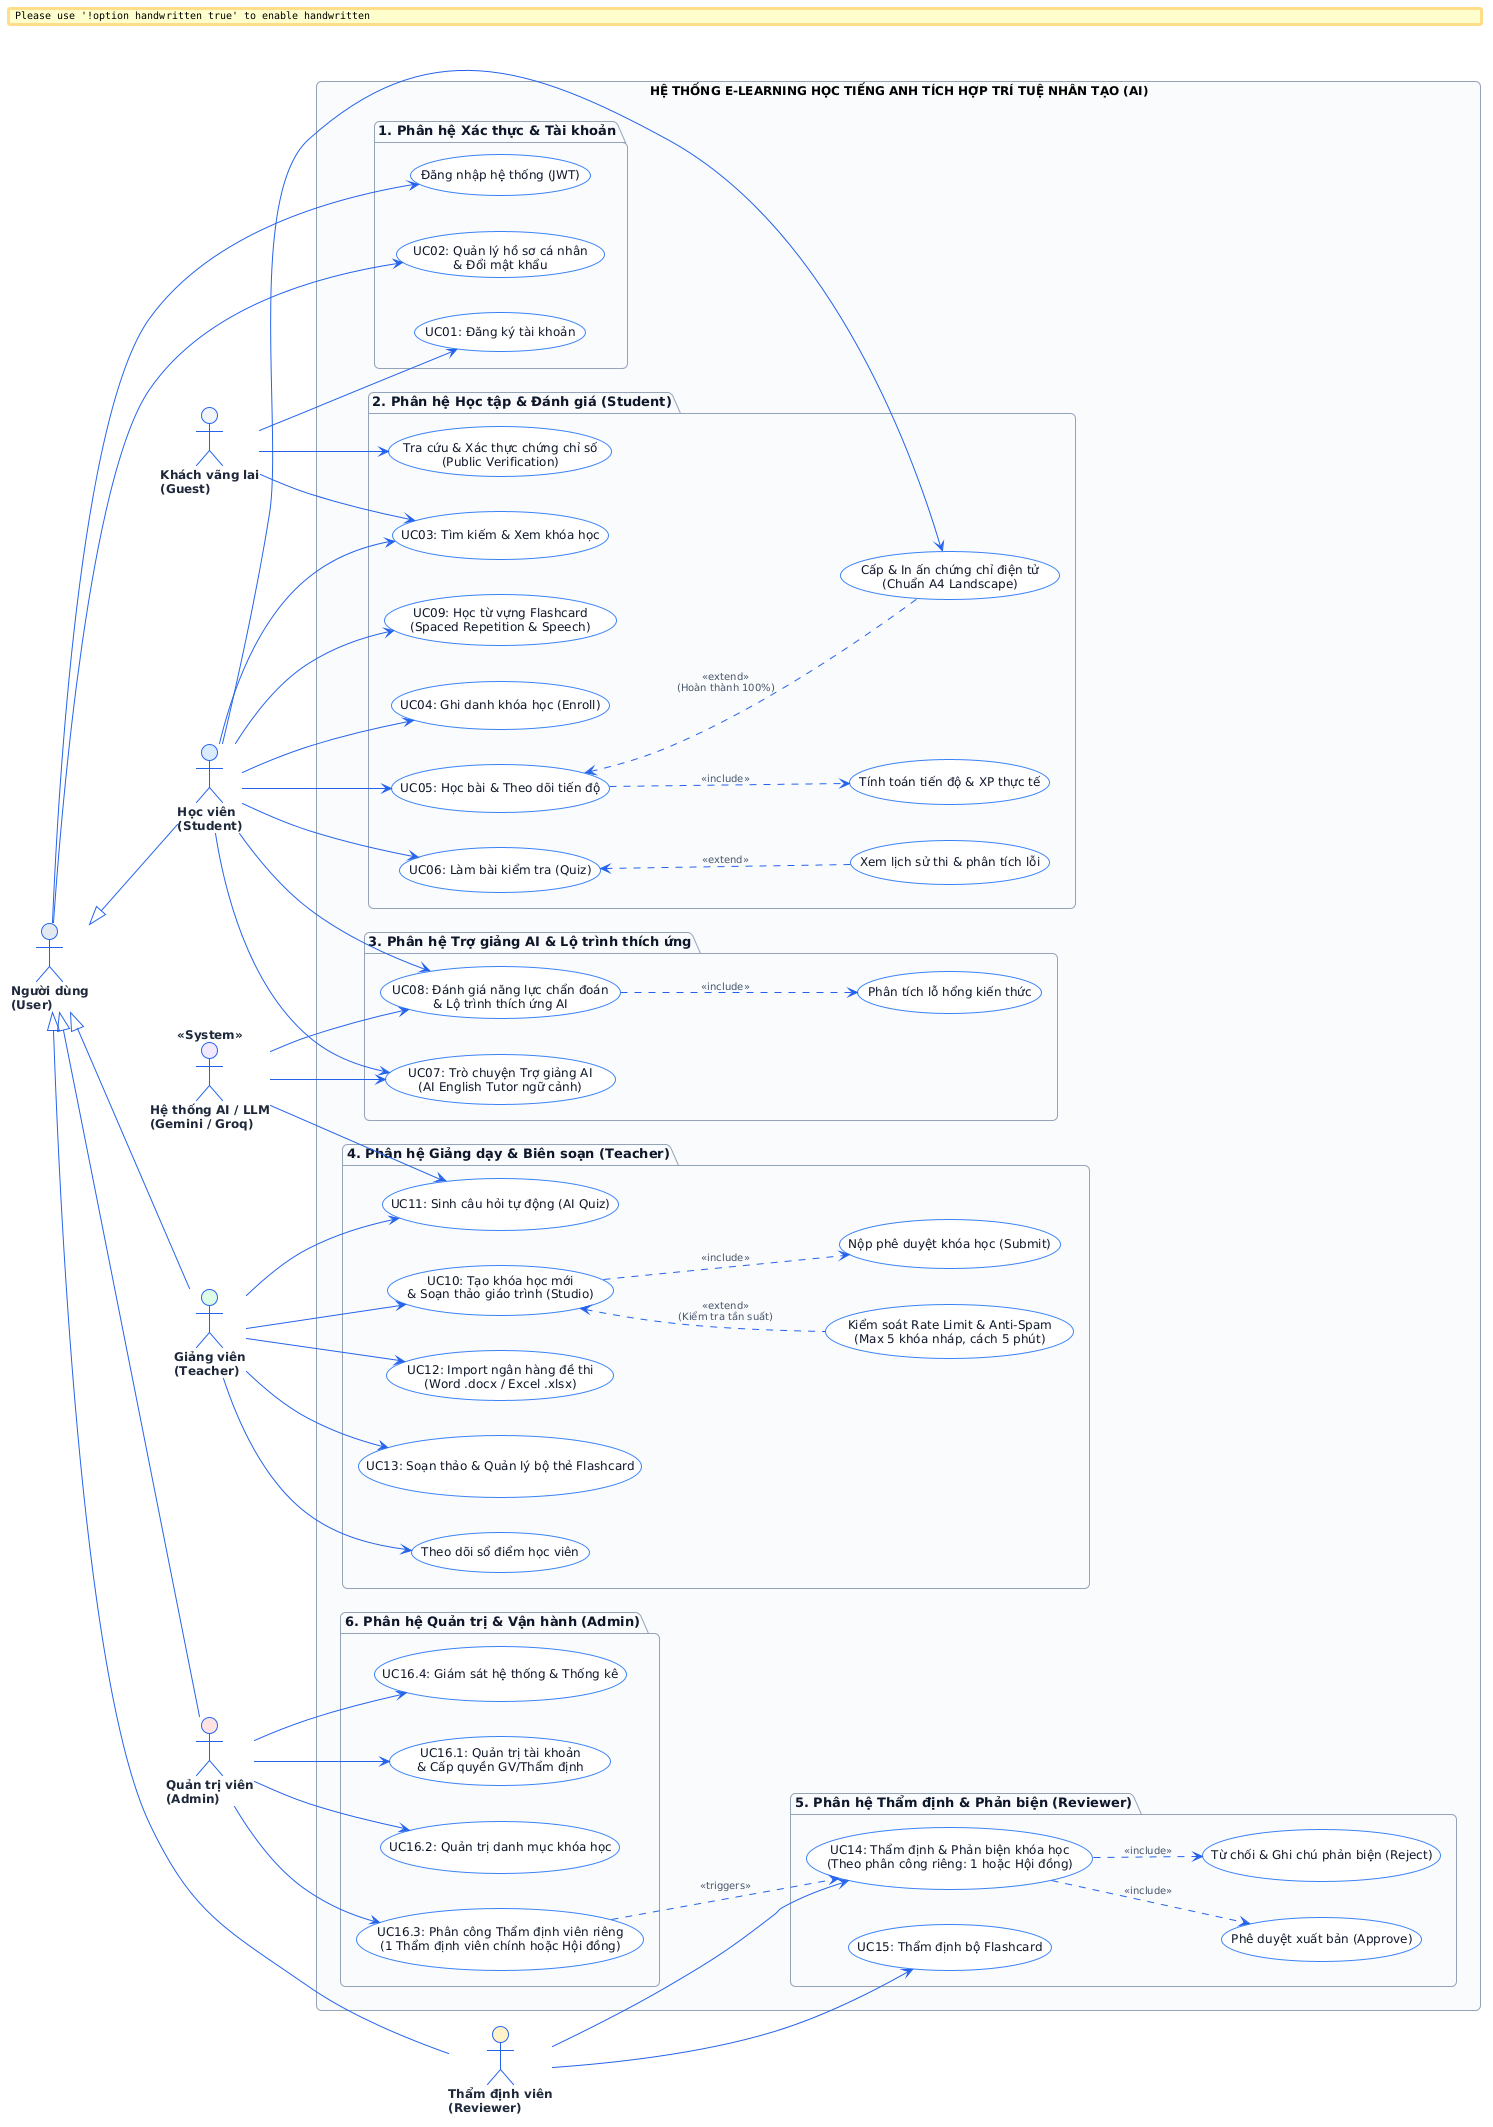

The diagram above was rendered by PlantUML. Its source (embedded in the PNG):
@startuml
!theme plain
skinparam backgroundColor #FFFFFF
skinparam handwritten false
skinparam monochrome false
skinparam roundcorner 10
skinparam defaultFontName "Segoe UI", "Arial", "sans-serif"
skinparam defaultFontSize 12

skinparam package {
    BackgroundColor #F8FAFC
    BorderColor #94A3B8
    FontColor #0F172A
    FontStyle bold
    FontSize 13
}

skinparam actor {
    BackgroundColor #EFF6FF
    BorderColor #2563EB
    FontColor #1E293B
    FontStyle bold
}

skinparam usecase {
    BackgroundColor #FFFFFF
    BorderColor #3B82F6
    FontColor #0F172A
    ArrowColor #2563EB
    ArrowFontColor #475569
    ArrowFontSize 10
}

left to right direction

' ================= ACTORS =================
actor "Khách vãng lai\n(Guest)" as Guest #F1F5F9
actor "Người dùng\n(User)" as User #E2E8F0
actor "Học viên\n(Student)" as Student #DBEAFE
actor "Giảng viên\n(Teacher)" as Teacher #DCFCE7
actor "Thẩm định viên\n(Reviewer)" as Reviewer #FEF3C7
actor "Quản trị viên\n(Admin)" as Admin #FEE2E2
actor "Hệ thống AI / LLM\n(Gemini / Groq)" as AI << System >> #F3E8FF

' Kế thừa Actor
User <|-- Student
User <|-- Teacher
User <|-- Reviewer
User <|-- Admin

' ================= SUB-SYSTEMS =================
rectangle "HỆ THỐNG E-LEARNING HỌC TIẾNG ANH TÍCH HỢP TRÍ TUỆ NHÂN TẠO (AI)" {

    package "1. Phân hệ Xác thực & Tài khoản" {
        usecase "UC01: Đăng ký tài khoản" as UC_Register
        usecase "Đăng nhập hệ thống (JWT)" as UC_Login
        usecase "UC02: Quản lý hồ sơ cá nhân\n& Đổi mật khẩu" as UC_Profile
    }

    package "2. Phân hệ Học tập & Đánh giá (Student)" {
        usecase "UC03: Tìm kiếm & Xem khóa học" as UC_Browse
        usecase "UC04: Ghi danh khóa học (Enroll)" as UC_Enroll
        usecase "UC05: Học bài & Theo dõi tiến độ" as UC_Study
        usecase "Tính toán tiến độ & XP thực tế" as UC_Progress
        usecase "UC06: Làm bài kiểm tra (Quiz)" as UC_Quiz
        usecase "Xem lịch sử thi & phân tích lỗi" as UC_QuizReview
        usecase "UC09: Học từ vựng Flashcard\n(Spaced Repetition & Speech)" as UC_Flashcard
        usecase "Cấp & In ấn chứng chỉ điện tử\n(Chuẩn A4 Landscape)" as UC_Cert
        usecase "Tra cứu & Xác thực chứng chỉ số\n(Public Verification)" as UC_VerifyCert
    }

    package "3. Phân hệ Trợ giảng AI & Lộ trình thích ứng" {
        usecase "UC07: Trò chuyện Trợ giảng AI\n(AI English Tutor ngữ cảnh)" as UC_AITutor
        usecase "UC08: Đánh giá năng lực chẩn đoán\n& Lộ trình thích ứng AI" as UC_AIEval
        usecase "Phân tích lỗ hổng kiến thức" as UC_Weakness
    }

    package "4. Phân hệ Giảng dạy & Biên soạn (Teacher)" {
        usecase "UC10: Tạo khóa học mới\n& Soạn thảo giáo trình (Studio)" as UC_CreateCourse
        usecase "Kiểm soát Rate Limit & Anti-Spam\n(Max 5 khóa nháp, cách 5 phút)" as UC_RateLimit
        usecase "UC11: Sinh câu hỏi tự động (AI Quiz)" as UC_GenQuiz
        usecase "UC12: Import ngân hàng đề thi\n(Word .docx / Excel .xlsx)" as UC_ImportQuiz
        usecase "UC13: Soạn thảo & Quản lý bộ thẻ Flashcard" as UC_ManageFlashcard
        usecase "Nộp phê duyệt khóa học (Submit)" as UC_SubmitCourse
        usecase "Theo dõi sổ điểm học viên" as UC_TeacherGrade
    }

    package "5. Phân hệ Thẩm định & Phản biện (Reviewer)" {
        usecase "UC14: Thẩm định & Phản biện khóa học\n(Theo phân công riêng: 1 hoặc Hội đồng)" as UC_ReviewCourse
        usecase "Phê duyệt xuất bản (Approve)" as UC_ApproveCourse
        usecase "Từ chối & Ghi chú phản biện (Reject)" as UC_RejectCourse
        usecase "UC15: Thẩm định bộ Flashcard" as UC_ReviewFlashcard
    }

    package "6. Phân hệ Quản trị & Vận hành (Admin)" {
        usecase "UC16.1: Quản trị tài khoản\n& Cấp quyền GV/Thẩm định" as UC_AdminUsers
        usecase "UC16.2: Quản trị danh mục khóa học" as UC_AdminCategories
        usecase "UC16.3: Phân công Thẩm định viên riêng\n(1 Thẩm định viên chính hoặc Hội đồng)" as UC_AdminAssign
        usecase "UC16.4: Giám sát hệ thống & Thống kê" as UC_AdminDashboard
    }
}

' ================= LIÊN KẾT TÁC NHÂN VÀ USE CASE =================
' Guest
Guest --> UC_Register
Guest --> UC_Browse
Guest --> UC_VerifyCert

' User (Base)
User --> UC_Login
User --> UC_Profile

' Student
Student --> UC_Browse
Student --> UC_Enroll
Student --> UC_Study
Student --> UC_Quiz
Student --> UC_AITutor
Student --> UC_AIEval
Student --> UC_Flashcard
Student --> UC_Cert

' Teacher
Teacher --> UC_CreateCourse
Teacher --> UC_GenQuiz
Teacher --> UC_ImportQuiz
Teacher --> UC_ManageFlashcard
Teacher --> UC_TeacherGrade

' Reviewer
Reviewer --> UC_ReviewCourse
Reviewer --> UC_ReviewFlashcard

' Admin
Admin --> UC_AdminUsers
Admin --> UC_AdminCategories
Admin --> UC_AdminAssign
Admin --> UC_AdminDashboard

' AI Engine
AI --> UC_AITutor
AI --> UC_AIEval
AI --> UC_GenQuiz

' ================= QUAN HỆ INCLUDE / EXTEND =================
UC_Study ..> UC_Progress : <<include>>
UC_Study <.. UC_Cert : <<extend>>\n(Hoàn thành 100%)
UC_Quiz <.. UC_QuizReview : <<extend>>
UC_AIEval ..> UC_Weakness : <<include>>

UC_CreateCourse <.. UC_RateLimit : <<extend>>\n(Kiểm tra tần suất)
UC_CreateCourse ..> UC_SubmitCourse : <<include>>

UC_ReviewCourse ..> UC_ApproveCourse : <<include>>
UC_ReviewCourse ..> UC_RejectCourse : <<include>>
UC_AdminAssign ..> UC_ReviewCourse : <<triggers>>

@enduml